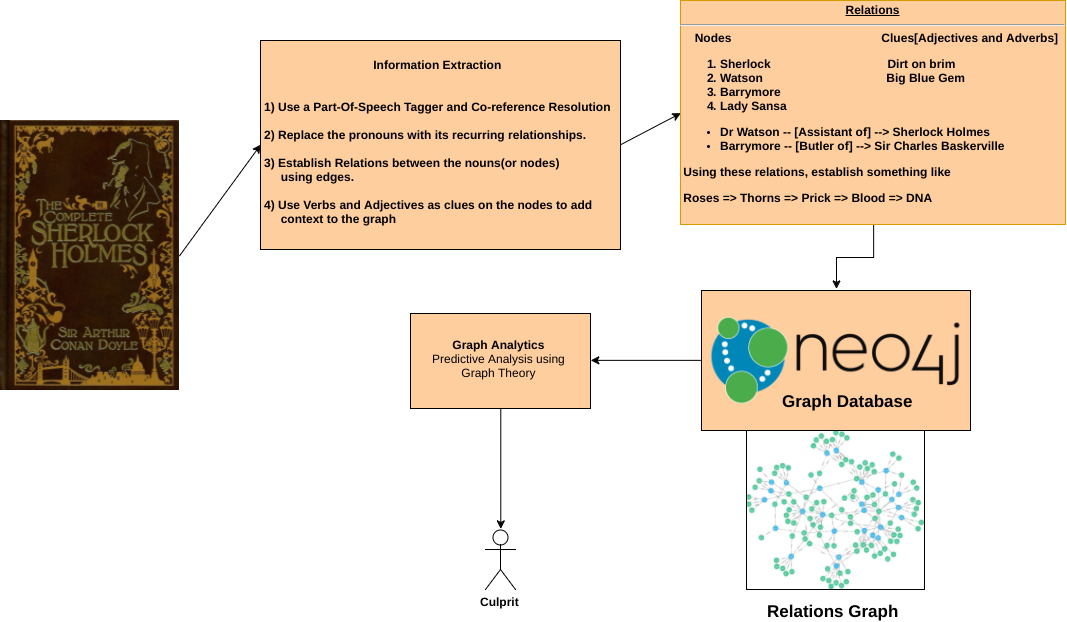

The diagram above was exported from draw.io. Its source (the exported page's mxGraphModel, read from the mxfile embedded in the PNG):
<mxGraphModel dx="1254" dy="613" grid="1" gridSize="10" guides="1" tooltips="1" connect="1" arrows="1" fold="1" page="1" pageScale="1" pageWidth="1169" pageHeight="826" background="#ffffff" math="0" shadow="0">
  <root>
    <mxCell id="0" />
    <mxCell id="1" parent="0" />
    <mxCell id="2" value="" style="shape=image;imageAspect=0;aspect=fixed;verticalLabelPosition=bottom;verticalAlign=top;image=http://www.aboutgreatbooks.com/wp-content/uploads/2015/09/the-complete-sherlock-holmes-sherlock-holmes-books-679x1024.jpg;fontStyle=1" parent="1" vertex="1">
      <mxGeometry x="70" y="160" width="179" height="270" as="geometry" />
    </mxCell>
    <mxCell id="3" value="" style="endArrow=classic;html=1;exitX=1;exitY=0.5;entryX=0;entryY=0.5;fontStyle=1" parent="1" source="2" target="4" edge="1">
      <mxGeometry width="50" height="50" relative="1" as="geometry">
        <mxPoint x="30" y="420" as="sourcePoint" />
        <mxPoint x="340" y="215" as="targetPoint" />
      </mxGeometry>
    </mxCell>
    <mxCell id="4" value="Information Extraction&lt;br&gt;&lt;br&gt;&lt;br&gt;1) Use a Part-Of-Speech Tagger and Co-reference Resolution&lt;br&gt;&lt;br&gt;&lt;div align=&quot;left&quot;&gt;2) Replace the pronouns with its recurring relationships.&lt;br&gt;&lt;br&gt;3) Establish Relations between the nouns(or nodes) &lt;br&gt;&amp;nbsp;&amp;nbsp;&amp;nbsp;&amp;nbsp; using edges.&lt;br&gt;&lt;br&gt;4) Use Verbs and Adjectives as clues on the nodes to add &lt;br&gt;&amp;nbsp;&amp;nbsp;&amp;nbsp;&amp;nbsp; context to the graph&lt;br&gt;&lt;/div&gt;" style="html=1;fontStyle=1;fillColor=#FFCE9F;" parent="1" vertex="1">
      <mxGeometry x="330" y="80" width="360" height="209" as="geometry" />
    </mxCell>
    <mxCell id="11" style="edgeStyle=orthogonalEdgeStyle;rounded=0;html=1;exitX=0.5;exitY=1;entryX=0.5;entryY=0;jettySize=auto;orthogonalLoop=1;fontStyle=1" parent="1" source="6" target="10" edge="1">
      <mxGeometry relative="1" as="geometry" />
    </mxCell>
    <mxCell id="6" value="&lt;p style=&quot;margin: 0px ; margin-top: 4px ; text-align: center ; text-decoration: underline&quot;&gt;&lt;b&gt;Relations&lt;/b&gt;&lt;/p&gt;&lt;hr&gt;&lt;p style=&quot;margin: 0px ; margin-left: 8px&quot;&gt;&amp;nbsp; Nodes &amp;nbsp; &amp;nbsp; &amp;nbsp; &amp;nbsp; &amp;nbsp; &amp;nbsp; &amp;nbsp; &amp;nbsp; &amp;nbsp; &amp;nbsp; &amp;nbsp; &amp;nbsp; &amp;nbsp; &amp;nbsp; &amp;nbsp; &amp;nbsp; &amp;nbsp; &amp;nbsp; &amp;nbsp; &amp;nbsp; &amp;nbsp; &amp;nbsp; Clues[Adjectives and Adverbs]&lt;br&gt;&lt;/p&gt;&lt;ol&gt;&lt;li&gt;Sherlock &amp;nbsp; &amp;nbsp; &amp;nbsp; &amp;nbsp; &amp;nbsp; &amp;nbsp; &amp;nbsp; &amp;nbsp; &amp;nbsp; &amp;nbsp; &amp;nbsp; &amp;nbsp; &amp;nbsp; &amp;nbsp; &amp;nbsp; &amp;nbsp; &amp;nbsp; Dirt on brim&lt;br&gt;&lt;/li&gt;&lt;li&gt;Watson &amp;nbsp; &amp;nbsp; &amp;nbsp; &amp;nbsp; &amp;nbsp; &amp;nbsp; &amp;nbsp; &amp;nbsp; &amp;nbsp; &amp;nbsp; &amp;nbsp; &amp;nbsp; &amp;nbsp; &amp;nbsp; &amp;nbsp; &amp;nbsp; &amp;nbsp; &amp;nbsp; Big Blue Gem&lt;/li&gt;&lt;li&gt;Barrymore&amp;nbsp;&amp;nbsp;&amp;nbsp;&amp;nbsp;&amp;nbsp;&amp;nbsp;&amp;nbsp;&amp;nbsp;&amp;nbsp;&amp;nbsp;&amp;nbsp;&amp;nbsp;&amp;nbsp;&amp;nbsp;&amp;nbsp;&amp;nbsp;&amp;nbsp;&amp;nbsp;&amp;nbsp;&amp;nbsp;&amp;nbsp;&amp;nbsp;&amp;nbsp;&amp;nbsp;&amp;nbsp;&amp;nbsp;&amp;nbsp;&amp;nbsp;&amp;nbsp; &lt;br&gt;&lt;/li&gt;&lt;li&gt;Lady Sansa&lt;br&gt;&lt;/li&gt;&lt;/ol&gt;&lt;ul&gt;&lt;li&gt;Dr Watson -- [Assistant of] --&amp;gt; Sherlock Holmes&lt;br&gt;&lt;/li&gt;&lt;li&gt;Barrymore -- [Butler of] --&amp;gt; Sir Charles Baskerville&lt;/li&gt;&lt;/ul&gt;&lt;p&gt;&amp;nbsp;Using these relations, establish something like&lt;/p&gt;&lt;p&gt;&amp;nbsp;Roses =&amp;gt; Thorns =&amp;gt; Prick =&amp;gt; Blood =&amp;gt; DNA&lt;/p&gt;&lt;p&gt;&lt;/p&gt;" style="verticalAlign=top;align=left;overflow=fill;fontSize=12;fontFamily=Helvetica;html=1;fontStyle=1;fillColor=#FFCE9F;strokeColor=#d79b00;" parent="1" vertex="1">
      <mxGeometry x="750" y="40" width="385" height="224" as="geometry" />
    </mxCell>
    <mxCell id="8" value="" style="endArrow=classic;html=1;entryX=0;entryY=0.5;exitX=1;exitY=0.5;fontStyle=1" parent="1" source="4" target="6" edge="1">
      <mxGeometry width="50" height="50" relative="1" as="geometry">
        <mxPoint x="30" y="420" as="sourcePoint" />
        <mxPoint x="80" y="370" as="targetPoint" />
      </mxGeometry>
    </mxCell>
    <mxCell id="31" style="edgeStyle=orthogonalEdgeStyle;rounded=0;html=1;exitX=0;exitY=0.5;entryX=1;entryY=0.5;jettySize=auto;orthogonalLoop=1;" parent="1" source="10" target="17" edge="1">
      <mxGeometry relative="1" as="geometry" />
    </mxCell>
    <mxCell id="10" value="" style="shape=image;imageAspect=0;aspect=fixed;verticalLabelPosition=bottom;verticalAlign=top;image=https://s3.amazonaws.com/dev.assets.neo4j.com/wp-content/uploads/20140926224303/neo4j_logo-facebook.png;perimeterSpacing=1;imageBorder=#000000;fontStyle=1;imageBackground=#FFCE9F;" parent="1" vertex="1">
      <mxGeometry x="771" y="330" width="269" height="140" as="geometry" />
    </mxCell>
    <mxCell id="12" value="&lt;font style=&quot;font-size: 17px&quot;&gt;Graph Database&lt;/font&gt;" style="text;html=1;resizable=0;autosize=1;align=left;verticalAlign=top;spacingTop=-4;points=[];fontStyle=1" parent="1" vertex="1">
      <mxGeometry x="850" y="430" width="140" height="20" as="geometry" />
    </mxCell>
    <mxCell id="14" value="" style="shape=image;imageAspect=0;aspect=fixed;verticalLabelPosition=bottom;verticalAlign=top;image=http://gappyfacets.com/wp-content/uploads//2015/04/neo4j_graph1.jpg;imageBorder=#000000;fontStyle=1;imageBackground=#FFCE9F;" parent="1" vertex="1">
      <mxGeometry x="816" y="470" width="178" height="159" as="geometry" />
    </mxCell>
    <mxCell id="26" style="edgeStyle=orthogonalEdgeStyle;rounded=0;html=1;exitX=0.5;exitY=1;entryX=0.5;entryY=0;entryPerimeter=0;jettySize=auto;orthogonalLoop=1;fontStyle=1" parent="1" source="17" target="20" edge="1">
      <mxGeometry relative="1" as="geometry" />
    </mxCell>
    <mxCell id="17" value="Graph Analytics&lt;div&gt;&lt;span style=&quot;font-weight: normal&quot;&gt;Predictive Analysis using&lt;/span&gt;&lt;/div&gt;&lt;div&gt;&lt;span style=&quot;font-weight: normal&quot;&gt;Graph Theory&lt;/span&gt;&lt;br&gt;&lt;/div&gt;" style="html=1;fontStyle=1;fillColor=#FFCE9F;" parent="1" vertex="1">
      <mxGeometry x="480" y="353" width="180" height="95" as="geometry" />
    </mxCell>
    <mxCell id="20" value="Culprit" style="shape=umlActor;verticalLabelPosition=bottom;labelBackgroundColor=#ffffff;verticalAlign=top;html=1;fontStyle=1" parent="1" vertex="1">
      <mxGeometry x="555" y="569" width="30" height="60" as="geometry" />
    </mxCell>
    <mxCell id="27" value="&lt;font style=&quot;font-size: 17px&quot;&gt;Relations Graph&lt;/font&gt;" style="text;html=1;resizable=0;autosize=1;align=left;verticalAlign=top;spacingTop=-4;points=[];fontStyle=1" parent="1" vertex="1">
      <mxGeometry x="835" y="640" width="140" height="20" as="geometry" />
    </mxCell>
  </root>
</mxGraphModel>